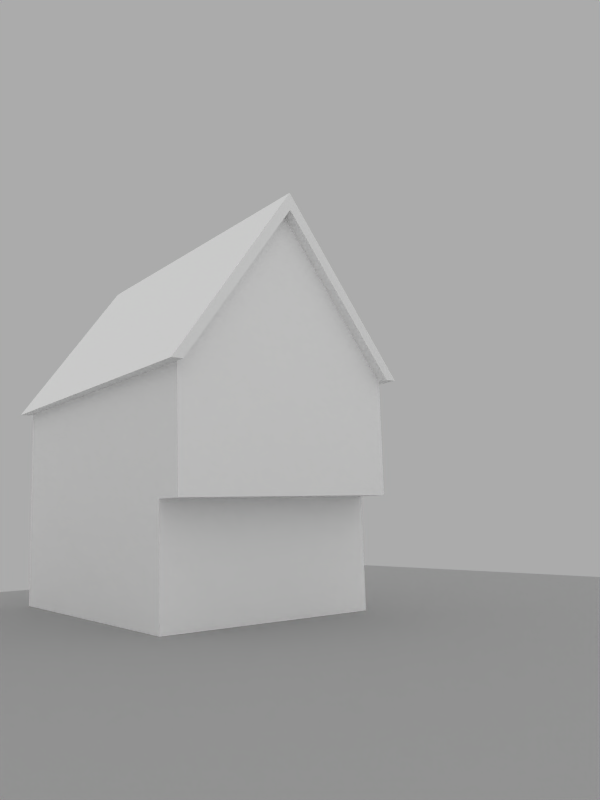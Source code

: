 # Source: house2.blend  (saved by Blender 2.46.0; exported with 4.5.12 LTS)
import bpy
from mathutils import Matrix  # noqa: F401  (used for matrix-valued properties, if any)

bpy.ops.wm.read_factory_settings(use_empty=True)
scene = bpy.context.scene
scene.name = 'Scene'

# ---- collections
col_collection_1 = bpy.data.collections.new('Collection 1'); scene.collection.children.link(col_collection_1)

# ---- materials (node trees are filled in below, after node groups)
mat_material_001 = bpy.data.materials.new('Material.001')
mat_material_001.alpha_threshold = 0.0
mat_material_001.diffuse_color = (0.6706, 0.6706, 0.6706, 1.0)
mat_material_001.roughness = 0.5
mat_material_001.line_color = (0.0, 0.0, 0.0, 1.0)
mat_material = bpy.data.materials.new('Material')
mat_material.alpha_threshold = 0.0
mat_material.diffuse_color = (1.0, 1.0, 1.0, 1.0)
mat_material.roughness = 0.5
mat_material.specular_intensity = 0.1
mat_material.line_color = (0.0, 0.0, 0.0, 1.0)

# ---- material node trees

# ---- world
world_world = bpy.data.worlds.new('World'); scene.world = world_world
world_world.color = (0.6706, 0.6706, 0.6706)
world_world.use_sun_shadow = False
world_world.sun_shadow_jitter_overblur = 0.0
world_world.cycles.sampling_method = 'MANUAL'
world_world.cycles.sample_map_resolution = 256

# ---- cameras
cam_camera_001 = bpy.data.cameras.new('Camera.001')
cam_camera_001.passepartout_alpha = 0.2
cam_camera_001.clip_end = 100.0
cam_camera_001.lens = 35.0
cam_camera_001.ortho_scale = 7.314
cam_camera_001.show_passepartout = False
cam_camera_001.show_safe_areas = True
cam_camera_001.dof.focus_distance = 0.0
cam_camera_001.dof.aperture_fstop = 128.0
cam_camera = bpy.data.cameras.new('Camera')
cam_camera.passepartout_alpha = 0.2
cam_camera.clip_end = 100.0
cam_camera.lens = 35.0
cam_camera.ortho_scale = 7.314
cam_camera.show_passepartout = False
cam_camera.show_safe_areas = True
cam_camera.dof.focus_distance = 0.0
cam_camera.dof.aperture_fstop = 128.0

# ---- lights
light_spot = bpy.data.lights.new('Spot', 'SUN')
light_spot.transmission_factor = 0.0
light_spot.cutoff_distance = 30.0
light_spot.angle = 2.747
light_spot.energy = 0.6
light_spot.shadow_buffer_clip_start = 1.001
light_spot.shadow_soft_size = 5.0
light_spot.shadow_cascade_max_distance = 1000.0
light_spot.cycles.use_multiple_importance_sampling = False

# ---- meshes
me_plane = bpy.data.meshes.new('Plane')
me_plane.from_pydata([(1.0, 1.0, 0.0), (1.0, -1.0, 0.0), (-1.0, -1.0, 0.0), (-1.0, 1.0, 0.0)], [], [(0, 3, 2, 1)])
me_plane.materials.append(mat_material_001)
me_plane.use_remesh_preserve_volume = False
me_plane.use_remesh_preserve_attributes = False
me_plane.use_mirror_vertex_groups = False
me_plane.update()
me_cube = bpy.data.meshes.new('Cube')
me_cube.from_pydata([(2.0, 6.0, 2.0), (2.0, 2.7, 2.0), (-2.0, 2.7, 2.0), (-2.0, 6.0, 2.0), (-2.0, -0.6, 2.0), (2.0, -0.6, 2.0), (2.0, 6.0, 4.0), (2.0, -0.6, 4.0), (-2.0, -0.6, 4.0), (-2.0, 6.0, 4.0), (-2.2, 6.2, 4.0), (-2.2, -0.8, 4.0), (2.2, -0.8, 4.0), (2.2, 6.2, 4.0), (0.0, -0.8, 7.0), (0.0, 6.2, 7.0), (-2.0, -0.8, 4.0), (0.0, -0.8, 6.7), (2.0, -0.8, 4.0), (0.0, -0.6, 6.7), (0.0, 6.0, 6.7), (-2.0, 6.2, 4.0), (0.0, 6.2, 6.7), (2.0, 6.2, 4.0), (2.0, 2.7, 4.0), (-2.0, 2.7, 4.0), (-2.0, 6.0, 2.0), (-2.0, 3.576e-07, 2.0), (2.0, -4.768e-07, 2.0), (2.0, 6.0, 2.0), (-2.0, 6.0, 0.0), (-2.0, 2.384e-07, 0.0), (2.0, 0.0, 0.0), (2.0, 6.0, 0.0), (2.0, -0.8, 4.0), (2.0, 6.2, 4.0), (-2.0, 6.2, 4.0), (-2.0, -0.8, 4.0)], [(17, 22), (17, 20)], [(2, 1, 5, 4), (0, 3, 9, 6), (4, 5, 7, 8), (13, 15, 14, 12), (15, 10, 11, 14), (14, 11, 16, 17), (12, 14, 17, 18), (7, 19, 8), (9, 20, 6), (10, 15, 22, 21), (15, 13, 23, 22), (5, 1, 24, 7), (1, 0, 6, 24), (3, 2, 25, 9), (2, 4, 8, 25), (29, 33, 30, 26), (31, 27, 26, 30), (32, 28, 27, 31), (33, 29, 28, 32), (33, 32, 31, 30), (9, 21, 22, 20), (6, 20, 22, 23), (7, 18, 17, 19), (8, 19, 17, 16), (13, 12, 34, 35), (11, 10, 36, 37)])
_uv = me_cube.uv_layers.new(name='UVTex')
_uv.uv.foreach_set('vector', [0.5463, 0.9203, 0.8417, 0.9203, 0.8417, 0.9647, 0.5463, 0.9647, 0.9953, 0.4553, 0.7091, 0.4553, 0.7091, 0.603, 0.9953, 0.603, 0.4067, 0.4537, 0.6929, 0.4537, 0.6929, 0.6014, 0.4067, 0.6014, 0.01254, 0.9902, 0.01254, 0.8489, 0.4621, 0.8489, 0.4621, 0.9902, 0.01254, 0.8489, 0.01254, 0.7076, 0.4621, 0.7076, 0.4621, 0.8489, 0.8458, 0.7637, 0.7302, 0.6061, 0.7407, 0.6061, 0.8458, 0.7479, 0.9614, 0.6061, 0.8458, 0.7637, 0.8458, 0.7479, 0.9509, 0.6061, 0.6929, 0.6014, 0.5452, 0.8008, 0.4067, 0.6014, 0.7091, 0.603, 0.8476, 0.8024, 0.9953, 0.603, 0.7338, 0.6381, 0.8494, 0.7958, 0.8494, 0.78, 0.7443, 0.6381, 0.8494, 0.7958, 0.965, 0.6381, 0.9545, 0.6381, 0.8494, 0.78, 0.003655, 0.1529, 0.2474, 0.1529, 0.2474, 0.3006, 0.003655, 0.3006, 0.2474, 0.1529, 0.4911, 0.1529, 0.4911, 0.3006, 0.2474, 0.3006, 0.9925, 0.1534, 0.7488, 0.1534, 0.7488, 0.3011, 0.9925, 0.3011, 0.7488, 0.1534, 0.5051, 0.1534, 0.5051, 0.3011, 0.7488, 0.3011, 0.9953, 0.4553, 0.9953, 0.3076, 0.7091, 0.3076, 0.7091, 0.4553, 0.5494, 0.005649, 0.5494, 0.1534, 0.9925, 0.1534, 0.9925, 0.005649, 0.6929, 0.306, 0.6929, 0.4537, 0.4067, 0.4537, 0.4067, 0.306, 0.4911, 0.005169, 0.4911, 0.1529, 0.04797, 0.1529, 0.04797, 0.005169, 0.3882, 0.3058, 0.002882, 0.3058, 0.002882, 0.5627, 0.3882, 0.5627, 0.01698, 0.4812, 0.01795, 0.4676, 0.1226, 0.4676, 0.1216, 0.4812, 0.225, 0.494, 0.1216, 0.4812, 0.1226, 0.4676, 0.226, 0.4804, 0.226, 0.5068, 0.225, 0.5204, 0.1216, 0.5076, 0.1226, 0.494, 0.01795, 0.494, 0.1226, 0.494, 0.1216, 0.5076, 0.01698, 0.5076, 0.3743, 0.4214, 0.01698, 0.4214, 0.02169, 0.3752, 0.379, 0.3752, 0.02169, 0.4214, 0.379, 0.4214, 0.3743, 0.4676, 0.01698, 0.4676])
me_cube.materials.append(mat_material)
me_cube.use_remesh_preserve_volume = False
me_cube.use_remesh_preserve_attributes = False
me_cube.use_mirror_vertex_groups = False
me_cube.update()

# ---- objects
ob_camera_001 = bpy.data.objects.new('Camera.001', cam_camera_001)
ob_plane = bpy.data.objects.new('Plane', me_plane)
ob_cube = bpy.data.objects.new('Cube', me_cube)
ob_lamp = bpy.data.objects.new('Lamp', light_spot)
ob_camera = bpy.data.objects.new('Camera', cam_camera)

# ---- transforms, parenting, visibility, modifiers, constraints
ob_camera_001.location = (8.87, -9.872, 9.901)
ob_camera_001.rotation_euler = (1.138, -0.008279, 0.7533)
ob_camera_001.lock_rotations_4d = False
ob_camera_001.empty_display_type = 'ARROWS'
ob_camera_001.color = (0.0, 0.0, 0.0, 0.0)
ob_camera_001.display_type = 'WIRE'
ob_camera_001.lineart.crease_threshold = 0.0
ob_plane.location = (0.0, 0.0, 0.0)
ob_plane.scale = (10.0, 10.0, 10.0)
ob_plane.lock_rotations_4d = False
ob_plane.empty_display_type = 'ARROWS'
ob_plane.color = (0.0, 0.0, 0.0, 1.0)
ob_plane.lineart.crease_threshold = 0.0
ob_cube.location = (0.0, 0.0, 0.0)
ob_cube.lock_rotations_4d = False
ob_cube.empty_display_type = 'ARROWS'
ob_cube.color = (0.0, 0.0, 0.0, 1.0)
ob_cube.lineart.crease_threshold = 0.0
ob_lamp.location = (4.076, -6.95, 7.276)
ob_lamp.rotation_euler = (0.01931, -0.2474, 2.061)
ob_lamp.lock_rotations_4d = False
ob_lamp.empty_display_type = 'ARROWS'
ob_lamp.color = (0.0, 0.0, 0.0, 0.0)
ob_lamp.lineart.crease_threshold = 0.0
ob_camera.location = (-7.285, -10.69, 1.693)
ob_camera.rotation_euler = (1.718, 0.02921, -0.6363)
ob_camera.lock_rotations_4d = False
ob_camera.empty_display_type = 'ARROWS'
ob_camera.color = (0.0, 0.0, 0.0, 0.0)
ob_camera.display_type = 'WIRE'
ob_camera.lineart.crease_threshold = 0.0

# ---- collection membership
col_collection_1.objects.link(ob_camera_001)
col_collection_1.objects.link(ob_plane)
col_collection_1.objects.link(ob_cube)
col_collection_1.objects.link(ob_lamp)
col_collection_1.objects.link(ob_camera)

# ---- scene / render settings (as saved in the file)
scene.camera = ob_camera
scene.frame_start = 1; scene.frame_end = 250; scene.frame_set(2)
scene.render.engine = 'BLENDER_EEVEE_NEXT'
scene.render.image_settings.file_format = 'JPEG'
scene.render.image_settings.color_mode = 'RGB'
scene.render.image_settings.compression = 90
scene.render.resolution_x = 600
scene.render.resolution_y = 800
scene.render.pixel_aspect_x = 100.0
scene.render.pixel_aspect_y = 100.0
scene.render.fps = 25
scene.render.dither_intensity = 0.0
scene.render.use_compositing = False
scene.render.use_sequencer = False
scene.render.bake_margin = 2
scene.render.bake_bias = 0.0
scene.render.use_stamp_time = False
scene.render.use_stamp_date = False
scene.render.use_stamp_frame = False
scene.render.use_stamp_camera = False
scene.render.use_stamp_scene = False
scene.render.use_stamp_filename = False
scene.render.use_stamp_render_time = False
scene.render.stamp_font_size = 0
scene.cycles.use_denoising = False
scene.cycles.samples = 10
scene.cycles.sampling_pattern = 'TABULATED_SOBOL'
scene.cycles.light_sampling_threshold = 0.0
scene.cycles.use_adaptive_sampling = False
scene.cycles.use_light_tree = False
scene.cycles.blur_glossy = 0.0
scene.cycles.volume_bounces = 1
scene.cycles.pixel_filter_type = 'GAUSSIAN'
scene.cycles.sample_clamp_indirect = 0.0
scene.view_settings.view_transform = 'Raw'
bpy.context.view_layer.update()
